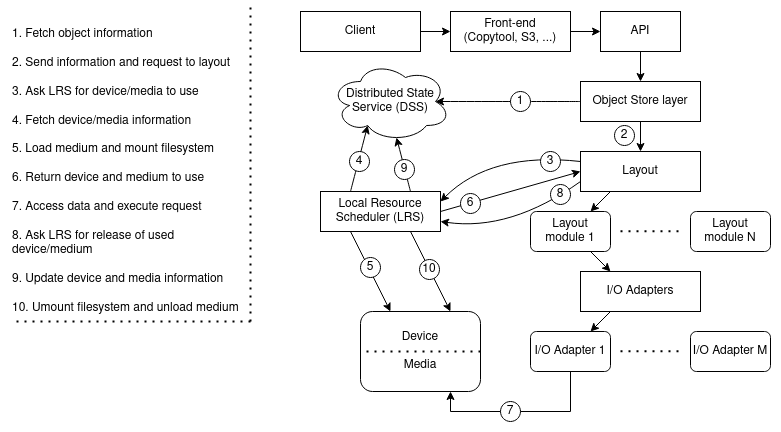

The diagram above was exported from draw.io. Its source (the exported page's mxGraphModel, read from the mxfile embedded in the PNG):
<mxGraphModel dx="1662" dy="881" grid="1" gridSize="10" guides="1" tooltips="1" connect="1" arrows="1" fold="1" page="1" pageScale="1" pageWidth="850" pageHeight="1100" math="0" shadow="0">
  <root>
    <mxCell id="0" />
    <mxCell id="1" parent="0" />
    <mxCell id="RLf9V97EUJiw8O2uEg2n-18" value="" style="rounded=0;whiteSpace=wrap;html=1;strokeColor=none;" parent="1" vertex="1">
      <mxGeometry x="30" y="160" width="780" height="430" as="geometry" />
    </mxCell>
    <mxCell id="iJNuMlK0q_7vPfYPjkcY-21" value="" style="curved=1;endArrow=classic;html=1;rounded=0;exitX=0;exitY=0.5;exitDx=0;exitDy=0;entryX=0.875;entryY=0.5;entryDx=0;entryDy=0;entryPerimeter=0;" parent="1" source="iJNuMlK0q_7vPfYPjkcY-23" target="iJNuMlK0q_7vPfYPjkcY-19" edge="1">
      <mxGeometry width="50" height="50" relative="1" as="geometry">
        <mxPoint x="510" y="250" as="sourcePoint" />
        <mxPoint x="470" y="210" as="targetPoint" />
        <Array as="points" />
      </mxGeometry>
    </mxCell>
    <mxCell id="iJNuMlK0q_7vPfYPjkcY-1" value="API" style="rounded=0;whiteSpace=wrap;html=1;" parent="1" vertex="1">
      <mxGeometry x="630" y="170" width="80" height="40" as="geometry" />
    </mxCell>
    <mxCell id="iJNuMlK0q_7vPfYPjkcY-4" value="Client" style="rounded=0;whiteSpace=wrap;html=1;" parent="1" vertex="1">
      <mxGeometry x="330" y="170" width="120" height="40" as="geometry" />
    </mxCell>
    <mxCell id="iJNuMlK0q_7vPfYPjkcY-5" value="" style="endArrow=classic;html=1;rounded=0;entryX=0;entryY=0.5;entryDx=0;entryDy=0;exitX=1;exitY=0.5;exitDx=0;exitDy=0;" parent="1" source="3_K_rpaUI8_mN61LrPJD-1" target="iJNuMlK0q_7vPfYPjkcY-1" edge="1">
      <mxGeometry width="50" height="50" relative="1" as="geometry">
        <mxPoint x="680" y="170" as="sourcePoint" />
        <mxPoint x="720" y="190" as="targetPoint" />
      </mxGeometry>
    </mxCell>
    <mxCell id="iJNuMlK0q_7vPfYPjkcY-9" value="" style="endArrow=classic;html=1;rounded=0;exitX=0.5;exitY=1;exitDx=0;exitDy=0;entryX=0.5;entryY=0;entryDx=0;entryDy=0;" parent="1" source="iJNuMlK0q_7vPfYPjkcY-1" target="iJNuMlK0q_7vPfYPjkcY-23" edge="1">
      <mxGeometry width="50" height="50" relative="1" as="geometry">
        <mxPoint x="670" y="240" as="sourcePoint" />
        <mxPoint x="550" y="230" as="targetPoint" />
      </mxGeometry>
    </mxCell>
    <mxCell id="iJNuMlK0q_7vPfYPjkcY-19" value="Distributed State Service (DSS)" style="ellipse;shape=cloud;whiteSpace=wrap;html=1;" parent="1" vertex="1">
      <mxGeometry x="360" y="220" width="120" height="80" as="geometry" />
    </mxCell>
    <mxCell id="iJNuMlK0q_7vPfYPjkcY-23" value="Object Store layer" style="rounded=0;whiteSpace=wrap;html=1;" parent="1" vertex="1">
      <mxGeometry x="610" y="240" width="120" height="40" as="geometry" />
    </mxCell>
    <mxCell id="iJNuMlK0q_7vPfYPjkcY-26" value="Local Resource Scheduler (LRS)" style="rounded=0;whiteSpace=wrap;html=1;" parent="1" vertex="1">
      <mxGeometry x="350" y="350" width="120" height="40" as="geometry" />
    </mxCell>
    <mxCell id="iJNuMlK0q_7vPfYPjkcY-28" value="" style="endArrow=classic;html=1;rounded=0;exitX=1;exitY=0.5;exitDx=0;exitDy=0;entryX=0;entryY=0.5;entryDx=0;entryDy=0;" parent="1" source="iJNuMlK0q_7vPfYPjkcY-26" target="iJNuMlK0q_7vPfYPjkcY-37" edge="1">
      <mxGeometry width="50" height="50" relative="1" as="geometry">
        <mxPoint x="610" y="360" as="sourcePoint" />
        <mxPoint x="660" y="310" as="targetPoint" />
      </mxGeometry>
    </mxCell>
    <mxCell id="iJNuMlK0q_7vPfYPjkcY-30" value="" style="curved=1;endArrow=classic;html=1;rounded=0;exitX=0.25;exitY=0;exitDx=0;exitDy=0;entryX=0.31;entryY=0.8;entryDx=0;entryDy=0;entryPerimeter=0;" parent="1" source="iJNuMlK0q_7vPfYPjkcY-26" target="iJNuMlK0q_7vPfYPjkcY-19" edge="1">
      <mxGeometry width="50" height="50" relative="1" as="geometry">
        <mxPoint x="250" y="340" as="sourcePoint" />
        <mxPoint x="344.79999999999995" y="334" as="targetPoint" />
        <Array as="points" />
      </mxGeometry>
    </mxCell>
    <mxCell id="iJNuMlK0q_7vPfYPjkcY-34" value="&lt;div&gt;Device&lt;/div&gt;&lt;div&gt;&lt;br&gt;&lt;/div&gt;&lt;div&gt;Media&lt;br&gt;&lt;/div&gt;" style="rounded=1;whiteSpace=wrap;html=1;" parent="1" vertex="1">
      <mxGeometry x="390" y="470" width="120" height="80" as="geometry" />
    </mxCell>
    <mxCell id="iJNuMlK0q_7vPfYPjkcY-35" value="" style="endArrow=none;dashed=1;html=1;dashPattern=1 3;strokeWidth=2;rounded=0;exitX=1;exitY=0.5;exitDx=0;exitDy=0;entryX=0;entryY=0.5;entryDx=0;entryDy=0;" parent="1" source="iJNuMlK0q_7vPfYPjkcY-34" target="iJNuMlK0q_7vPfYPjkcY-34" edge="1">
      <mxGeometry width="50" height="50" relative="1" as="geometry">
        <mxPoint x="610" y="390" as="sourcePoint" />
        <mxPoint x="660" y="340" as="targetPoint" />
      </mxGeometry>
    </mxCell>
    <mxCell id="iJNuMlK0q_7vPfYPjkcY-36" value="" style="endArrow=classic;html=1;rounded=0;exitX=0.25;exitY=1;exitDx=0;exitDy=0;entryX=0.25;entryY=0;entryDx=0;entryDy=0;" parent="1" source="iJNuMlK0q_7vPfYPjkcY-26" target="iJNuMlK0q_7vPfYPjkcY-34" edge="1">
      <mxGeometry width="50" height="50" relative="1" as="geometry">
        <mxPoint x="610" y="390" as="sourcePoint" />
        <mxPoint x="660" y="340" as="targetPoint" />
      </mxGeometry>
    </mxCell>
    <mxCell id="iJNuMlK0q_7vPfYPjkcY-37" value="Layout" style="rounded=0;whiteSpace=wrap;html=1;" parent="1" vertex="1">
      <mxGeometry x="610" y="310" width="120" height="40" as="geometry" />
    </mxCell>
    <mxCell id="iJNuMlK0q_7vPfYPjkcY-38" value="" style="endArrow=classic;html=1;rounded=0;exitX=0.5;exitY=1;exitDx=0;exitDy=0;entryX=0.5;entryY=0;entryDx=0;entryDy=0;" parent="1" source="iJNuMlK0q_7vPfYPjkcY-23" target="iJNuMlK0q_7vPfYPjkcY-37" edge="1">
      <mxGeometry width="50" height="50" relative="1" as="geometry">
        <mxPoint x="610" y="390" as="sourcePoint" />
        <mxPoint x="660" y="340" as="targetPoint" />
      </mxGeometry>
    </mxCell>
    <mxCell id="iJNuMlK0q_7vPfYPjkcY-39" value="Layout module 1" style="rounded=1;whiteSpace=wrap;html=1;" parent="1" vertex="1">
      <mxGeometry x="560" y="370" width="80" height="40" as="geometry" />
    </mxCell>
    <mxCell id="iJNuMlK0q_7vPfYPjkcY-40" value="Layout module N" style="rounded=1;whiteSpace=wrap;html=1;" parent="1" vertex="1">
      <mxGeometry x="720" y="370" width="80" height="40" as="geometry" />
    </mxCell>
    <mxCell id="iJNuMlK0q_7vPfYPjkcY-41" value="" style="endArrow=none;dashed=1;html=1;dashPattern=1 3;strokeWidth=2;rounded=0;" parent="1" edge="1">
      <mxGeometry width="50" height="50" relative="1" as="geometry">
        <mxPoint x="650" y="389.71" as="sourcePoint" />
        <mxPoint x="710" y="389.71" as="targetPoint" />
      </mxGeometry>
    </mxCell>
    <mxCell id="iJNuMlK0q_7vPfYPjkcY-42" value="" style="endArrow=classic;html=1;rounded=0;entryX=0.75;entryY=0;entryDx=0;entryDy=0;exitX=0.25;exitY=1;exitDx=0;exitDy=0;" parent="1" source="iJNuMlK0q_7vPfYPjkcY-37" target="iJNuMlK0q_7vPfYPjkcY-39" edge="1">
      <mxGeometry width="50" height="50" relative="1" as="geometry">
        <mxPoint x="660" y="400" as="sourcePoint" />
        <mxPoint x="660" y="360" as="targetPoint" />
      </mxGeometry>
    </mxCell>
    <mxCell id="iJNuMlK0q_7vPfYPjkcY-43" value="I/O Adapters" style="rounded=0;whiteSpace=wrap;html=1;" parent="1" vertex="1">
      <mxGeometry x="610" y="430" width="120" height="40" as="geometry" />
    </mxCell>
    <mxCell id="iJNuMlK0q_7vPfYPjkcY-44" value="" style="endArrow=classic;html=1;rounded=0;exitX=0.75;exitY=1;exitDx=0;exitDy=0;entryX=0.25;entryY=0;entryDx=0;entryDy=0;" parent="1" source="iJNuMlK0q_7vPfYPjkcY-39" target="iJNuMlK0q_7vPfYPjkcY-43" edge="1">
      <mxGeometry width="50" height="50" relative="1" as="geometry">
        <mxPoint x="610" y="440" as="sourcePoint" />
        <mxPoint x="660" y="390" as="targetPoint" />
      </mxGeometry>
    </mxCell>
    <mxCell id="iJNuMlK0q_7vPfYPjkcY-47" value="I/O Adapter 1" style="rounded=1;whiteSpace=wrap;html=1;" parent="1" vertex="1">
      <mxGeometry x="560" y="490" width="80" height="40" as="geometry" />
    </mxCell>
    <mxCell id="iJNuMlK0q_7vPfYPjkcY-48" value="I/O Adapter M" style="rounded=1;whiteSpace=wrap;html=1;" parent="1" vertex="1">
      <mxGeometry x="720" y="490" width="80" height="40" as="geometry" />
    </mxCell>
    <mxCell id="iJNuMlK0q_7vPfYPjkcY-49" value="" style="endArrow=none;dashed=1;html=1;dashPattern=1 3;strokeWidth=2;rounded=0;" parent="1" edge="1">
      <mxGeometry width="50" height="50" relative="1" as="geometry">
        <mxPoint x="650" y="509.71000000000004" as="sourcePoint" />
        <mxPoint x="710" y="509.71000000000004" as="targetPoint" />
      </mxGeometry>
    </mxCell>
    <mxCell id="iJNuMlK0q_7vPfYPjkcY-50" value="" style="endArrow=classic;html=1;rounded=0;exitX=0.25;exitY=1;exitDx=0;exitDy=0;entryX=0.75;entryY=0;entryDx=0;entryDy=0;" parent="1" source="iJNuMlK0q_7vPfYPjkcY-43" target="iJNuMlK0q_7vPfYPjkcY-47" edge="1">
      <mxGeometry width="50" height="50" relative="1" as="geometry">
        <mxPoint x="610" y="440" as="sourcePoint" />
        <mxPoint x="660" y="390" as="targetPoint" />
      </mxGeometry>
    </mxCell>
    <mxCell id="iJNuMlK0q_7vPfYPjkcY-51" value="" style="endArrow=classic;html=1;rounded=0;exitX=0.5;exitY=1;exitDx=0;exitDy=0;entryX=0.75;entryY=1;entryDx=0;entryDy=0;" parent="1" source="iJNuMlK0q_7vPfYPjkcY-47" target="iJNuMlK0q_7vPfYPjkcY-34" edge="1">
      <mxGeometry width="50" height="50" relative="1" as="geometry">
        <mxPoint x="610" y="420" as="sourcePoint" />
        <mxPoint x="660" y="370" as="targetPoint" />
        <Array as="points">
          <mxPoint x="600" y="570" />
          <mxPoint x="480" y="570" />
        </Array>
      </mxGeometry>
    </mxCell>
    <mxCell id="iJNuMlK0q_7vPfYPjkcY-63" value="5" style="ellipse;whiteSpace=wrap;html=1;aspect=fixed;" parent="1" vertex="1">
      <mxGeometry x="390" y="416" width="20" height="20" as="geometry" />
    </mxCell>
    <mxCell id="iJNuMlK0q_7vPfYPjkcY-65" value="4" style="ellipse;whiteSpace=wrap;html=1;aspect=fixed;" parent="1" vertex="1">
      <mxGeometry x="379" y="310" width="20" height="20" as="geometry" />
    </mxCell>
    <mxCell id="iJNuMlK0q_7vPfYPjkcY-54" value="1" style="ellipse;whiteSpace=wrap;html=1;aspect=fixed;" parent="1" vertex="1">
      <mxGeometry x="540" y="250" width="20" height="20" as="geometry" />
    </mxCell>
    <mxCell id="iJNuMlK0q_7vPfYPjkcY-70" value="2" style="ellipse;whiteSpace=wrap;html=1;aspect=fixed;direction=south;" parent="1" vertex="1">
      <mxGeometry x="644" y="284" width="20" height="20" as="geometry" />
    </mxCell>
    <mxCell id="3_K_rpaUI8_mN61LrPJD-1" value="Front-end&lt;br&gt;(Copytool, S3, ...)" style="rounded=0;whiteSpace=wrap;html=1;" parent="1" vertex="1">
      <mxGeometry x="480" y="170" width="120" height="40" as="geometry" />
    </mxCell>
    <mxCell id="3_K_rpaUI8_mN61LrPJD-2" value="" style="endArrow=classic;html=1;rounded=0;entryX=0;entryY=0.5;entryDx=0;entryDy=0;exitX=1;exitY=0.5;exitDx=0;exitDy=0;" parent="1" source="iJNuMlK0q_7vPfYPjkcY-4" target="3_K_rpaUI8_mN61LrPJD-1" edge="1">
      <mxGeometry width="50" height="50" relative="1" as="geometry">
        <mxPoint x="580" y="160.0000000000001" as="sourcePoint" />
        <mxPoint x="580" y="179.9999999999999" as="targetPoint" />
      </mxGeometry>
    </mxCell>
    <mxCell id="iJNuMlK0q_7vPfYPjkcY-62" value="6" style="ellipse;whiteSpace=wrap;html=1;aspect=fixed;" parent="1" vertex="1">
      <mxGeometry x="490" y="352" width="20" height="20" as="geometry" />
    </mxCell>
    <mxCell id="RLf9V97EUJiw8O2uEg2n-4" value="" style="endArrow=classic;html=1;rounded=0;exitX=0.75;exitY=1;exitDx=0;exitDy=0;entryX=0.25;entryY=0;entryDx=0;entryDy=0;" parent="1" source="iJNuMlK0q_7vPfYPjkcY-26" edge="1">
      <mxGeometry width="50" height="50" relative="1" as="geometry">
        <mxPoint x="440" y="390" as="sourcePoint" />
        <mxPoint x="480" y="470" as="targetPoint" />
      </mxGeometry>
    </mxCell>
    <mxCell id="RLf9V97EUJiw8O2uEg2n-6" value="10" style="ellipse;whiteSpace=wrap;html=1;aspect=fixed;" parent="1" vertex="1">
      <mxGeometry x="449" y="418" width="20" height="20" as="geometry" />
    </mxCell>
    <mxCell id="RLf9V97EUJiw8O2uEg2n-7" value="7" style="ellipse;whiteSpace=wrap;html=1;aspect=fixed;" parent="1" vertex="1">
      <mxGeometry x="530" y="560" width="20" height="20" as="geometry" />
    </mxCell>
    <mxCell id="RLf9V97EUJiw8O2uEg2n-8" value="" style="endArrow=none;dashed=1;html=1;dashPattern=1 3;strokeWidth=2;rounded=0;" parent="1" edge="1">
      <mxGeometry width="50" height="50" relative="1" as="geometry">
        <mxPoint x="280" y="480" as="sourcePoint" />
        <mxPoint x="280" y="160" as="targetPoint" />
      </mxGeometry>
    </mxCell>
    <mxCell id="RLf9V97EUJiw8O2uEg2n-11" value="&lt;div align=&quot;left&quot;&gt;1. Fetch object information&lt;/div&gt;&lt;div align=&quot;left&quot;&gt;&lt;br&gt;2. Send information and request to layout&lt;/div&gt;&lt;div align=&quot;left&quot;&gt;&lt;br&gt;3. Ask LRS for device/media to use&lt;/div&gt;&lt;div align=&quot;left&quot;&gt;&lt;br&gt;4. Fetch device/media information&lt;/div&gt;&lt;div align=&quot;left&quot;&gt;&lt;br&gt;5. Load medium and mount filesystem&lt;br&gt;&lt;/div&gt;&lt;div align=&quot;left&quot;&gt;&lt;br&gt;6. Return device and medium to use&lt;/div&gt;&lt;div align=&quot;left&quot;&gt;&lt;br&gt;&lt;/div&gt;&lt;div align=&quot;left&quot;&gt;7. Access data and execute request&lt;/div&gt;&lt;div align=&quot;left&quot;&gt;&lt;br&gt;8. Ask LRS for release of used device/medium&lt;br&gt;&lt;/div&gt;&lt;div align=&quot;left&quot;&gt;&lt;br&gt;&lt;/div&gt;&lt;div align=&quot;left&quot;&gt;9. Update device and media information&lt;br&gt;&lt;/div&gt;&lt;div align=&quot;left&quot;&gt;&lt;br&gt;&lt;/div&gt;&lt;div align=&quot;left&quot;&gt;10. Umount filesystem and unload medium&lt;br&gt;&lt;/div&gt;" style="text;html=1;strokeColor=none;fillColor=none;align=left;verticalAlign=middle;whiteSpace=wrap;rounded=0;" parent="1" vertex="1">
      <mxGeometry x="40" y="195" width="230" height="270" as="geometry" />
    </mxCell>
    <mxCell id="RLf9V97EUJiw8O2uEg2n-13" value="" style="curved=1;endArrow=classic;html=1;rounded=0;exitX=0;exitY=0.25;exitDx=0;exitDy=0;entryX=1;entryY=0.25;entryDx=0;entryDy=0;" parent="1" source="iJNuMlK0q_7vPfYPjkcY-37" target="iJNuMlK0q_7vPfYPjkcY-26" edge="1">
      <mxGeometry width="50" height="50" relative="1" as="geometry">
        <mxPoint x="420" y="360" as="sourcePoint" />
        <mxPoint x="470" y="310" as="targetPoint" />
        <Array as="points">
          <mxPoint x="520" y="310" />
        </Array>
      </mxGeometry>
    </mxCell>
    <mxCell id="iJNuMlK0q_7vPfYPjkcY-66" value="3" style="ellipse;whiteSpace=wrap;html=1;aspect=fixed;direction=south;" parent="1" vertex="1">
      <mxGeometry x="570" y="310" width="20" height="20" as="geometry" />
    </mxCell>
    <mxCell id="RLf9V97EUJiw8O2uEg2n-15" value="" style="curved=1;endArrow=classic;html=1;rounded=0;exitX=0;exitY=0.75;exitDx=0;exitDy=0;entryX=1;entryY=0.75;entryDx=0;entryDy=0;" parent="1" source="iJNuMlK0q_7vPfYPjkcY-37" target="iJNuMlK0q_7vPfYPjkcY-26" edge="1">
      <mxGeometry width="50" height="50" relative="1" as="geometry">
        <mxPoint x="420" y="360" as="sourcePoint" />
        <mxPoint x="470" y="310" as="targetPoint" />
        <Array as="points">
          <mxPoint x="540" y="390" />
        </Array>
      </mxGeometry>
    </mxCell>
    <mxCell id="RLf9V97EUJiw8O2uEg2n-3" value="8" style="ellipse;whiteSpace=wrap;html=1;aspect=fixed;" parent="1" vertex="1">
      <mxGeometry x="580" y="343" width="20" height="20" as="geometry" />
    </mxCell>
    <mxCell id="RLf9V97EUJiw8O2uEg2n-17" value="" style="endArrow=none;dashed=1;html=1;dashPattern=1 3;strokeWidth=2;rounded=0;" parent="1" edge="1">
      <mxGeometry width="50" height="50" relative="1" as="geometry">
        <mxPoint x="280" y="480" as="sourcePoint" />
        <mxPoint x="40" y="480" as="targetPoint" />
      </mxGeometry>
    </mxCell>
    <mxCell id="dA1u1x5M-TJnuoDqfErh-1" value="" style="curved=1;endArrow=classic;html=1;rounded=0;exitX=0.75;exitY=0;exitDx=0;exitDy=0;entryX=0.55;entryY=0.95;entryDx=0;entryDy=0;entryPerimeter=0;" edge="1" parent="1" source="iJNuMlK0q_7vPfYPjkcY-26" target="iJNuMlK0q_7vPfYPjkcY-19">
      <mxGeometry width="50" height="50" relative="1" as="geometry">
        <mxPoint x="390" y="360" as="sourcePoint" />
        <mxPoint x="407.1999999999998" y="294" as="targetPoint" />
        <Array as="points" />
      </mxGeometry>
    </mxCell>
    <mxCell id="dA1u1x5M-TJnuoDqfErh-2" value="9" style="ellipse;whiteSpace=wrap;html=1;aspect=fixed;" vertex="1" parent="1">
      <mxGeometry x="424" y="318" width="20" height="20" as="geometry" />
    </mxCell>
  </root>
</mxGraphModel>